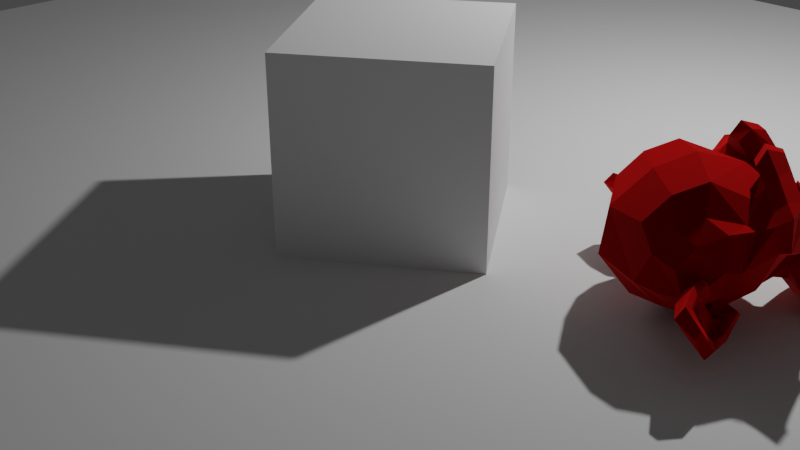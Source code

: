 # Source: first-environment.blend  (saved by Blender 3.4.6; exported with 4.5.12 LTS)
import bpy
from mathutils import Matrix  # noqa: F401  (used for matrix-valued properties, if any)

bpy.ops.wm.read_factory_settings(use_empty=True)
scene = bpy.context.scene
scene.name = 'Scene'

# ---- collections
col_collection = bpy.data.collections.new('Collection'); scene.collection.children.link(col_collection)

# ---- materials (node trees are filled in below, after node groups)
mat_material = bpy.data.materials.new('Material')
mat_material.alpha_threshold = 0.0
mat_material.use_transparent_shadow = False
mat_material.roughness = 0.5
mat_material.line_color = (0.0, 0.0, 0.0, 1.0)
mat_red = bpy.data.materials.new('red')
mat_red.use_transparent_shadow = False

# ---- material node trees
mat_material.use_nodes = True; mat_material.node_tree.nodes.clear()
_N = mat_material.node_tree.nodes; _L = mat_material.node_tree.links
n0 = _N.new('ShaderNodeOutputMaterial'); n0.name = 'Material Output'; n0.location = (300, 300)
n1 = _N.new('ShaderNodeBsdfPrincipled'); n1.name = 'Principled BSDF'; n1.location = (10, 300)
n1.distribution = 'GGX'
n1.subsurface_method = 'RANDOM_WALK_SKIN'
n1.inputs[3].default_value = 1.45
n1.inputs[27].default_value = (0.0, 0.0, 0.0, 1.0)
n1.inputs[28].default_value = 1.0
_L.new(n1.outputs[0], n0.inputs[0])
n0.is_active_output = True
mat_red.use_nodes = True; mat_red.node_tree.nodes.clear()
_N = mat_red.node_tree.nodes; _L = mat_red.node_tree.links
n0 = _N.new('ShaderNodeBsdfPrincipled'); n0.name = 'Principled BSDF'; n0.location = (2, 296)
n0.distribution = 'GGX'
n0.subsurface_method = 'RANDOM_WALK_SKIN'
n0.inputs[0].default_value = (0.8, 0.0001965, 0.0, 1.0)
n0.inputs[1].default_value = 1.0
n0.inputs[2].default_value = 1.0
n0.inputs[3].default_value = 1.45
n0.inputs[27].default_value = (0.0, 0.0, 0.0, 1.0)
n0.inputs[28].default_value = 1.0
n1 = _N.new('ShaderNodeOutputMaterial'); n1.name = 'Material Output'; n1.location = (292, 296)
_L.new(n0.outputs[0], n1.inputs[0])
n1.is_active_output = True

# ---- world
world_world = bpy.data.worlds.new('World'); scene.world = world_world
world_world.use_nodes = True; world_world.node_tree.nodes.clear()
_N = world_world.node_tree.nodes; _L = world_world.node_tree.links
n0 = _N.new('ShaderNodeOutputWorld'); n0.name = 'World Output'; n0.location = (300, 300)
n1 = _N.new('ShaderNodeBackground'); n1.name = 'Background'; n1.location = (10, 300)
n1.inputs[0].default_value = (0.05088, 0.05088, 0.05088, 1.0)
_L.new(n1.outputs[0], n0.inputs[0])
n0.is_active_output = True
world_world.color = (0.05088, 0.05088, 0.05088)
world_world.use_sun_shadow = False
world_world.sun_shadow_jitter_overblur = 0.0

# ---- cameras
cam_camera = bpy.data.cameras.new('Camera')
cam_camera.clip_end = 100.0
cam_camera.ortho_scale = 7.314

# ---- lights
light_light = bpy.data.lights.new('Light', 'POINT')
light_light.transmission_factor = 0.0
light_light.energy = 1000.0
light_light.shadow_soft_size = 0.1
light_light.shadow_maximum_resolution = 0.006
light_light.use_absolute_resolution = True

# ---- meshes
me_cube = bpy.data.meshes.new('Cube')
me_cube.from_pydata([(1.0, 1.0, 1.0), (1.0, 1.0, -1.0), (1.0, -1.0, 1.0), (1.0, -1.0, -1.0), (-1.0, 1.0, 1.0), (-1.0, 1.0, -1.0), (-1.0, -1.0, 1.0), (-1.0, -1.0, -1.0)], [], [(0, 4, 6, 2), (3, 2, 6, 7), (7, 6, 4, 5), (5, 1, 3, 7), (1, 0, 2, 3), (5, 4, 0, 1)])
_uv = me_cube.uv_layers.new(name='UVMap')
_uv.uv.foreach_set('vector', [0.625, 0.5, 0.875, 0.5, 0.875, 0.75, 0.625, 0.75, 0.375, 0.75, 0.625, 0.75, 0.625, 1.0, 0.375, 1.0, 0.375, 0.0, 0.625, 0.0, 0.625, 0.25, 0.375, 0.25, 0.125, 0.5, 0.375, 0.5, 0.375, 0.75, 0.125, 0.75, 0.375, 0.5, 0.625, 0.5, 0.625, 0.75, 0.375, 0.75, 0.375, 0.25, 0.625, 0.25, 0.625, 0.5, 0.375, 0.5])
me_cube.materials.append(mat_material)
me_cube.use_mirror_vertex_groups = False
me_cube.update()
me_plane = bpy.data.meshes.new('Plane')
me_plane.from_pydata([(-1.0, -1.0, 0.0), (1.0, -1.0, 0.0), (-1.0, 1.0, 0.0), (1.0, 1.0, 0.0)], [], [(0, 1, 3, 2)])
_uv = me_plane.uv_layers.new(name='UVMap')
_uv.uv.foreach_set('vector', [0.0, 0.0, 1.0, 0.0, 1.0, 1.0, 0.0, 1.0])
me_plane.update()
me_suzanne = bpy.data.meshes.new('Suzanne')
me_suzanne.from_pydata([(0.4375, -0.7656, 0.1641), (-0.4375, -0.7656, 0.1641), (0.5, -0.6875, 0.09375), (-0.5, -0.6875, 0.09375), (0.5469, -0.5781, 0.05469), (-0.5469, -0.5781, 0.05469), (0.3516, -0.6172, -0.02344), (-0.3516, -0.6172, -0.02344), (0.3516, -0.7188, 0.03125), (-0.3516, -0.7188, 0.03125), (0.3516, -0.7812, 0.1328), (-0.3516, -0.7812, 0.1328), (0.2734, -0.7969, 0.1641), (-0.2734, -0.7969, 0.1641), (0.2031, -0.7422, 0.09375), (-0.2031, -0.7422, 0.09375), (0.1562, -0.6484, 0.05469), (-0.1562, -0.6484, 0.05469), (0.07812, -0.6562, 0.2422), (-0.07812, -0.6562, 0.2422), (0.1406, -0.7422, 0.2422), (-0.1406, -0.7422, 0.2422), (0.2422, -0.7969, 0.2422), (-0.2422, -0.7969, 0.2422), (0.2734, -0.7969, 0.3281), (-0.2734, -0.7969, 0.3281), (0.2031, -0.7422, 0.3906), (-0.2031, -0.7422, 0.3906), (0.1562, -0.6484, 0.4375), (-0.1562, -0.6484, 0.4375), (0.3516, -0.6172, 0.5156), (-0.3516, -0.6172, 0.5156), (0.3516, -0.7188, 0.4531), (-0.3516, -0.7188, 0.4531), (0.3516, -0.7812, 0.3594), (-0.3516, -0.7812, 0.3594), (0.4375, -0.7656, 0.3281), (-0.4375, -0.7656, 0.3281), (0.5, -0.6875, 0.3906), (-0.5, -0.6875, 0.3906), (0.5469, -0.5781, 0.4375), (-0.5469, -0.5781, 0.4375), (0.625, -0.5625, 0.2422), (-0.625, -0.5625, 0.2422), (0.5625, -0.6719, 0.2422), (-0.5625, -0.6719, 0.2422), (0.4688, -0.7578, 0.2422), (-0.4688, -0.7578, 0.2422), (0.4766, -0.7734, 0.2422), (-0.4766, -0.7734, 0.2422), (0.4453, -0.7812, 0.3359), (-0.4453, -0.7812, 0.3359), (0.3516, -0.8047, 0.375), (-0.3516, -0.8047, 0.375), (0.2656, -0.8203, 0.3359), (-0.2656, -0.8203, 0.3359), (0.2266, -0.8203, 0.2422), (-0.2266, -0.8203, 0.2422), (0.2656, -0.8203, 0.1562), (-0.2656, -0.8203, 0.1562), (0.3516, -0.8281, 0.2422), (-0.3516, -0.8281, 0.2422), (0.3516, -0.8047, 0.1172), (-0.3516, -0.8047, 0.1172), (0.4453, -0.7812, 0.1562), (-0.4453, -0.7812, 0.1562), (0.0, -0.7422, 0.4297), (0.0, -0.8203, 0.3516), (0.0, -0.7344, -0.6797), (0.0, -0.7812, -0.3203), (0.0, -0.7969, -0.1875), (0.0, -0.7188, -0.7734), (0.0, -0.6016, 0.4062), (0.0, -0.5703, 0.5703), (0.0, 0.5469, 0.8984), (0.0, 0.8516, 0.5625), (0.0, 0.8281, 0.07031), (0.0, 0.3516, -0.3828), (0.2031, -0.5625, -0.1875), (-0.2031, -0.5625, -0.1875), (0.3125, -0.5703, -0.4375), (-0.3125, -0.5703, -0.4375), (0.3516, -0.5703, -0.6953), (-0.3516, -0.5703, -0.6953), (0.3672, -0.5312, -0.8906), (-0.3672, -0.5312, -0.8906), (0.3281, -0.5234, -0.9453), (-0.3281, -0.5234, -0.9453), (0.1797, -0.5547, -0.9688), (-0.1797, -0.5547, -0.9688), (0.0, -0.5781, -0.9844), (0.4375, -0.5312, -0.1406), (-0.4375, -0.5312, -0.1406), (0.6328, -0.5391, -0.03906), (-0.6328, -0.5391, -0.03906), (0.8281, -0.4453, 0.1484), (-0.8281, -0.4453, 0.1484), (0.8594, -0.5938, 0.4297), (-0.8594, -0.5938, 0.4297), (0.7109, -0.625, 0.4844), (-0.7109, -0.625, 0.4844), (0.4922, -0.6875, 0.6016), (-0.4922, -0.6875, 0.6016), (0.3203, -0.7344, 0.7578), (-0.3203, -0.7344, 0.7578), (0.1562, -0.7578, 0.7188), (-0.1562, -0.7578, 0.7188), (0.0625, -0.75, 0.4922), (-0.0625, -0.75, 0.4922), (0.1641, -0.7734, 0.4141), (-0.1641, -0.7734, 0.4141), (0.125, -0.7656, 0.3047), (-0.125, -0.7656, 0.3047), (0.2031, -0.7422, 0.09375), (-0.2031, -0.7422, 0.09375), (0.375, -0.7031, 0.01562), (-0.375, -0.7031, 0.01562), (0.4922, -0.6719, 0.0625), (-0.4922, -0.6719, 0.0625), (0.625, -0.6484, 0.1875), (-0.625, -0.6484, 0.1875), (0.6406, -0.6484, 0.2969), (-0.6406, -0.6484, 0.2969), (0.6016, -0.6641, 0.375), (-0.6016, -0.6641, 0.375), (0.4297, -0.7188, 0.4375), (-0.4297, -0.7188, 0.4375), (0.25, -0.7578, 0.4688), (-0.25, -0.7578, 0.4688), (0.0, -0.7344, -0.7656), (0.1094, -0.7344, -0.7188), (-0.1094, -0.7344, -0.7188), (0.1172, -0.7109, -0.8359), (-0.1172, -0.7109, -0.8359), (0.0625, -0.6953, -0.8828), (-0.0625, -0.6953, -0.8828), (0.0, -0.6875, -0.8906), (0.0, -0.75, -0.1953), (0.0, -0.7422, -0.1406), (0.1016, -0.7422, -0.1484), (-0.1016, -0.7422, -0.1484), (0.125, -0.75, -0.2266), (-0.125, -0.75, -0.2266), (0.08594, -0.7422, -0.2891), (-0.08594, -0.7422, -0.2891), (0.3984, -0.6719, -0.04688), (-0.3984, -0.6719, -0.04688), (0.6172, -0.625, 0.05469), (-0.6172, -0.625, 0.05469), (0.7266, -0.6016, 0.2031), (-0.7266, -0.6016, 0.2031), (0.7422, -0.6562, 0.375), (-0.7422, -0.6562, 0.375), (0.6875, -0.7266, 0.4141), (-0.6875, -0.7266, 0.4141), (0.4375, -0.7969, 0.5469), (-0.4375, -0.7969, 0.5469), (0.3125, -0.8359, 0.6406), (-0.3125, -0.8359, 0.6406), (0.2031, -0.8516, 0.6172), (-0.2031, -0.8516, 0.6172), (0.1016, -0.8438, 0.4297), (-0.1016, -0.8438, 0.4297), (0.125, -0.8125, -0.1016), (-0.125, -0.8125, -0.1016), (0.2109, -0.7109, -0.4453), (-0.2109, -0.7109, -0.4453), (0.25, -0.6875, -0.7031), (-0.25, -0.6875, -0.7031), (0.2656, -0.6641, -0.8203), (-0.2656, -0.6641, -0.8203), (0.2344, -0.6328, -0.9141), (-0.2344, -0.6328, -0.9141), (0.1641, -0.6328, -0.9297), (-0.1641, -0.6328, -0.9297), (0.0, -0.6406, -0.9453), (0.0, -0.7266, 0.04688), (0.0, -0.7656, 0.2109), (0.3281, -0.7422, 0.4766), (-0.3281, -0.7422, 0.4766), (0.1641, -0.75, 0.1406), (-0.1641, -0.75, 0.1406), (0.1328, -0.7578, 0.2109), (-0.1328, -0.7578, 0.2109), (0.1172, -0.7344, -0.6875), (-0.1172, -0.7344, -0.6875), (0.07812, -0.75, -0.4453), (-0.07812, -0.75, -0.4453), (0.0, -0.75, -0.4453), (0.0, -0.7422, -0.3281), (0.09375, -0.7812, -0.2734), (-0.09375, -0.7812, -0.2734), (0.1328, -0.7969, -0.2266), (-0.1328, -0.7969, -0.2266), (0.1094, -0.7812, -0.1328), (-0.1094, -0.7812, -0.1328), (0.03906, -0.7812, -0.125), (-0.03906, -0.7812, -0.125), (0.0, -0.8281, -0.2031), (0.04688, -0.8125, -0.1484), (-0.04688, -0.8125, -0.1484), (0.09375, -0.8125, -0.1562), (-0.09375, -0.8125, -0.1562), (0.1094, -0.8281, -0.2266), (-0.1094, -0.8281, -0.2266), (0.07812, -0.8047, -0.25), (-0.07812, -0.8047, -0.25), (0.0, -0.8047, -0.2891), (0.2578, -0.5547, -0.3125), (-0.2578, -0.5547, -0.3125), (0.1641, -0.7109, -0.2422), (-0.1641, -0.7109, -0.2422), (0.1797, -0.7109, -0.3125), (-0.1797, -0.7109, -0.3125), (0.2344, -0.5547, -0.25), (-0.2344, -0.5547, -0.25), (0.0, -0.6875, -0.875), (0.04688, -0.6875, -0.8672), (-0.04688, -0.6875, -0.8672), (0.09375, -0.7109, -0.8203), (-0.09375, -0.7109, -0.8203), (0.09375, -0.7266, -0.7422), (-0.09375, -0.7266, -0.7422), (0.0, -0.6562, -0.7812), (0.09375, -0.6641, -0.75), (-0.09375, -0.6641, -0.75), (0.09375, -0.6406, -0.8125), (-0.09375, -0.6406, -0.8125), (0.04688, -0.6328, -0.8516), (-0.04688, -0.6328, -0.8516), (0.0, -0.6328, -0.8594), (0.1719, -0.7812, 0.2188), (-0.1719, -0.7812, 0.2188), (0.1875, -0.7734, 0.1562), (-0.1875, -0.7734, 0.1562), (0.3359, -0.7578, 0.4297), (-0.3359, -0.7578, 0.4297), (0.2734, -0.7734, 0.4219), (-0.2734, -0.7734, 0.4219), (0.4219, -0.7734, 0.3984), (-0.4219, -0.7734, 0.3984), (0.5625, -0.6953, 0.3516), (-0.5625, -0.6953, 0.3516), (0.5859, -0.6875, 0.2891), (-0.5859, -0.6875, 0.2891), (0.5781, -0.6797, 0.1953), (-0.5781, -0.6797, 0.1953), (0.4766, -0.7188, 0.1016), (-0.4766, -0.7188, 0.1016), (0.375, -0.7422, 0.0625), (-0.375, -0.7422, 0.0625), (0.2266, -0.7812, 0.1094), (-0.2266, -0.7812, 0.1094), (0.1797, -0.7812, 0.2969), (-0.1797, -0.7812, 0.2969), (0.2109, -0.7812, 0.375), (-0.2109, -0.7812, 0.375), (0.2344, -0.7578, 0.3594), (-0.2344, -0.7578, 0.3594), (0.1953, -0.7578, 0.2969), (-0.1953, -0.7578, 0.2969), (0.2422, -0.7578, 0.125), (-0.2422, -0.7578, 0.125), (0.375, -0.7266, 0.08594), (-0.375, -0.7266, 0.08594), (0.4609, -0.7031, 0.1172), (-0.4609, -0.7031, 0.1172), (0.5469, -0.6719, 0.2109), (-0.5469, -0.6719, 0.2109), (0.5547, -0.6719, 0.2812), (-0.5547, -0.6719, 0.2812), (0.5312, -0.6797, 0.3359), (-0.5312, -0.6797, 0.3359), (0.4141, -0.75, 0.3906), (-0.4141, -0.75, 0.3906), (0.2812, -0.7656, 0.3984), (-0.2812, -0.7656, 0.3984), (0.3359, -0.75, 0.4062), (-0.3359, -0.75, 0.4062), (0.2031, -0.75, 0.1719), (-0.2031, -0.75, 0.1719), (0.1953, -0.75, 0.2266), (-0.1953, -0.75, 0.2266), (0.1094, -0.6094, 0.4609), (-0.1094, -0.6094, 0.4609), (0.1953, -0.6172, 0.6641), (-0.1953, -0.6172, 0.6641), (0.3359, -0.5938, 0.6875), (-0.3359, -0.5938, 0.6875), (0.4844, -0.5547, 0.5547), (-0.4844, -0.5547, 0.5547), (0.6797, -0.4922, 0.4531), (-0.6797, -0.4922, 0.4531), (0.7969, -0.4609, 0.4062), (-0.7969, -0.4609, 0.4062), (0.7734, -0.375, 0.1641), (-0.7734, -0.375, 0.1641), (0.6016, -0.4141, 0.0), (-0.6016, -0.4141, 0.0), (0.4375, -0.4688, -0.09375), (-0.4375, -0.4688, -0.09375), (0.0, -0.2891, 0.8984), (0.0, 0.07812, 0.9844), (0.0, 0.6719, -0.1953), (0.0, -0.1875, -0.4609), (0.0, -0.4609, -0.9766), (0.0, -0.3438, -0.8047), (0.0, -0.3203, -0.5703), (0.0, -0.2812, -0.4844), (0.8516, -0.05469, 0.2344), (-0.8516, -0.05469, 0.2344), (0.8594, 0.04688, 0.3203), (-0.8594, 0.04688, 0.3203), (0.7734, 0.4375, 0.2656), (-0.7734, 0.4375, 0.2656), (0.4609, 0.7031, 0.4375), (-0.4609, 0.7031, 0.4375), (0.7344, -0.07031, -0.04688), (-0.7344, -0.07031, -0.04688), (0.5938, 0.1641, -0.125), (-0.5938, 0.1641, -0.125), (0.6406, 0.4297, -0.007812), (-0.6406, 0.4297, -0.007812), (0.3359, 0.6641, 0.05469), (-0.3359, 0.6641, 0.05469), (0.2344, -0.4062, -0.3516), (-0.2344, -0.4062, -0.3516), (0.1797, -0.2578, -0.4141), (-0.1797, -0.2578, -0.4141), (0.2891, -0.3828, -0.7109), (-0.2891, -0.3828, -0.7109), (0.25, -0.3906, -0.5), (-0.25, -0.3906, -0.5), (0.3281, -0.3984, -0.9141), (-0.3281, -0.3984, -0.9141), (0.1406, -0.3672, -0.7578), (-0.1406, -0.3672, -0.7578), (0.125, -0.3594, -0.5391), (-0.125, -0.3594, -0.5391), (0.1641, -0.4375, -0.9453), (-0.1641, -0.4375, -0.9453), (0.2188, -0.4297, -0.2812), (-0.2188, -0.4297, -0.2812), (0.2109, -0.4688, -0.2266), (-0.2109, -0.4688, -0.2266), (0.2031, -0.5, -0.1719), (-0.2031, -0.5, -0.1719), (0.2109, -0.1641, -0.3906), (-0.2109, -0.1641, -0.3906), (0.2969, 0.2656, -0.3125), (-0.2969, 0.2656, -0.3125), (0.3438, 0.5391, -0.1484), (-0.3438, 0.5391, -0.1484), (0.4531, 0.3828, 0.8672), (-0.4531, 0.3828, 0.8672), (0.4531, 0.07031, 0.9297), (-0.4531, 0.07031, 0.9297), (0.4531, -0.2344, 0.8516), (-0.4531, -0.2344, 0.8516), (0.4609, -0.4297, 0.5234), (-0.4609, -0.4297, 0.5234), (0.7266, -0.3359, 0.4062), (-0.7266, -0.3359, 0.4062), (0.6328, -0.2812, 0.4531), (-0.6328, -0.2812, 0.4531), (0.6406, -0.05469, 0.7031), (-0.6406, -0.05469, 0.7031), (0.7969, -0.125, 0.5625), (-0.7969, -0.125, 0.5625), (0.7969, 0.1172, 0.6172), (-0.7969, 0.1172, 0.6172), (0.6406, 0.1953, 0.75), (-0.6406, 0.1953, 0.75), (0.6406, 0.4453, 0.6797), (-0.6406, 0.4453, 0.6797), (0.7969, 0.3594, 0.5391), (-0.7969, 0.3594, 0.5391), (0.6172, 0.5859, 0.3281), (-0.6172, 0.5859, 0.3281), (0.4844, 0.5469, 0.02344), (-0.4844, 0.5469, 0.02344), (0.8203, 0.2031, 0.3281), (-0.8203, 0.2031, 0.3281), (0.4062, -0.1484, -0.1719), (-0.4062, -0.1484, -0.1719), (0.4297, 0.2109, -0.1953), (-0.4297, 0.2109, -0.1953), (0.8906, 0.2344, 0.4062), (-0.8906, 0.2344, 0.4062), (0.7734, 0.125, -0.1406), (-0.7734, 0.125, -0.1406), (1.039, 0.3281, -0.1016), (-1.039, 0.3281, -0.1016), (1.281, 0.4297, 0.05469), (-1.281, 0.4297, 0.05469), (1.352, 0.4219, 0.3203), (-1.352, 0.4219, 0.3203), (1.234, 0.4219, 0.5078), (-1.234, 0.4219, 0.5078), (1.023, 0.3125, 0.4766), (-1.023, 0.3125, 0.4766), (1.016, 0.2891, 0.4141), (-1.016, 0.2891, 0.4141), (1.188, 0.3906, 0.4375), (-1.188, 0.3906, 0.4375), (1.266, 0.4062, 0.2891), (-1.266, 0.4062, 0.2891), (1.211, 0.4062, 0.07812), (-1.211, 0.4062, 0.07812), (1.031, 0.3047, -0.03906), (-1.031, 0.3047, -0.03906), (0.8281, 0.1328, -0.07031), (-0.8281, 0.1328, -0.07031), (0.9219, 0.2188, 0.3594), (-0.9219, 0.2188, 0.3594), (0.9453, 0.2891, 0.3047), (-0.9453, 0.2891, 0.3047), (0.8828, 0.2109, -0.02344), (-0.8828, 0.2109, -0.02344), (1.039, 0.3672, 0.0), (-1.039, 0.3672, 0.0), (1.188, 0.4453, 0.09375), (-1.188, 0.4453, 0.09375), (1.234, 0.4453, 0.25), (-1.234, 0.4453, 0.25), (1.172, 0.4375, 0.3594), (-1.172, 0.4375, 0.3594), (1.023, 0.3594, 0.3438), (-1.023, 0.3594, 0.3438), (0.8438, 0.2109, 0.2891), (-0.8438, 0.2109, 0.2891), (0.8359, 0.2734, 0.1719), (-0.8359, 0.2734, 0.1719), (0.7578, 0.2734, 0.09375), (-0.7578, 0.2734, 0.09375), (0.8203, 0.2734, 0.08594), (-0.8203, 0.2734, 0.08594), (0.8438, 0.2734, 0.01562), (-0.8438, 0.2734, 0.01562), (0.8125, 0.2734, -0.01562), (-0.8125, 0.2734, -0.01562), (0.7266, 0.07031, 0.0), (-0.7266, 0.07031, 0.0), (0.7188, 0.1719, -0.02344), (-0.7188, 0.1719, -0.02344), (0.7188, 0.1875, 0.03906), (-0.7188, 0.1875, 0.03906), (0.7969, 0.2109, 0.2031), (-0.7969, 0.2109, 0.2031), (0.8906, 0.2656, 0.2422), (-0.8906, 0.2656, 0.2422), (0.8906, 0.3203, 0.2344), (-0.8906, 0.3203, 0.2344), (0.8125, 0.3203, -0.01562), (-0.8125, 0.3203, -0.01562), (0.8516, 0.3203, 0.01562), (-0.8516, 0.3203, 0.01562), (0.8281, 0.3203, 0.07812), (-0.8281, 0.3203, 0.07812), (0.7656, 0.3203, 0.09375), (-0.7656, 0.3203, 0.09375), (0.8438, 0.3203, 0.1719), (-0.8438, 0.3203, 0.1719), (1.039, 0.4141, 0.3281), (-1.039, 0.4141, 0.3281), (1.188, 0.4844, 0.3438), (-1.188, 0.4844, 0.3438), (1.258, 0.4922, 0.2422), (-1.258, 0.4922, 0.2422), (1.211, 0.4844, 0.08594), (-1.211, 0.4844, 0.08594), (1.047, 0.4219, 0.0), (-1.047, 0.4219, 0.0), (0.8828, 0.2656, -0.01562), (-0.8828, 0.2656, -0.01562), (0.9531, 0.3438, 0.2891), (-0.9531, 0.3438, 0.2891), (0.8906, 0.3281, 0.1094), (-0.8906, 0.3281, 0.1094), (0.9375, 0.3359, 0.0625), (-0.9375, 0.3359, 0.0625), (1.0, 0.3672, 0.125), (-1.0, 0.3672, 0.125), (0.9609, 0.3516, 0.1719), (-0.9609, 0.3516, 0.1719), (1.016, 0.375, 0.2344), (-1.016, 0.375, 0.2344), (1.055, 0.3828, 0.1875), (-1.055, 0.3828, 0.1875), (1.109, 0.3906, 0.2109), (-1.109, 0.3906, 0.2109), (1.086, 0.3906, 0.2734), (-1.086, 0.3906, 0.2734), (1.023, 0.4844, 0.4375), (-1.023, 0.4844, 0.4375), (1.25, 0.5469, 0.4688), (-1.25, 0.5469, 0.4688), (1.367, 0.5, 0.2969), (-1.367, 0.5, 0.2969), (1.312, 0.5312, 0.05469), (-1.312, 0.5312, 0.05469), (1.039, 0.4922, -0.08594), (-1.039, 0.4922, -0.08594), (0.7891, 0.3281, -0.125), (-0.7891, 0.3281, -0.125), (0.8594, 0.3828, 0.3828), (-0.8594, 0.3828, 0.3828)], [], [(46, 0, 2, 44), (3, 1, 47, 45), (44, 2, 4, 42), (5, 3, 45, 43), (2, 8, 6, 4), (7, 9, 3, 5), (0, 10, 8, 2), (9, 11, 1, 3), (10, 12, 14, 8), (15, 13, 11, 9), (8, 14, 16, 6), (17, 15, 9, 7), (14, 20, 18, 16), (19, 21, 15, 17), (12, 22, 20, 14), (21, 23, 13, 15), (22, 24, 26, 20), (27, 25, 23, 21), (20, 26, 28, 18), (29, 27, 21, 19), (26, 32, 30, 28), (31, 33, 27, 29), (24, 34, 32, 26), (33, 35, 25, 27), (34, 36, 38, 32), (39, 37, 35, 33), (32, 38, 40, 30), (41, 39, 33, 31), (38, 44, 42, 40), (43, 45, 39, 41), (36, 46, 44, 38), (45, 47, 37, 39), (46, 36, 50, 48), (51, 37, 47, 49), (36, 34, 52, 50), (53, 35, 37, 51), (34, 24, 54, 52), (55, 25, 35, 53), (24, 22, 56, 54), (57, 23, 25, 55), (22, 12, 58, 56), (59, 13, 23, 57), (12, 10, 62, 58), (63, 11, 13, 59), (10, 0, 64, 62), (65, 1, 11, 63), (0, 46, 48, 64), (49, 47, 1, 65), (60, 64, 48), (49, 65, 61), (62, 64, 60), (61, 65, 63), (60, 58, 62), (63, 59, 61), (60, 56, 58), (59, 57, 61), (60, 54, 56), (57, 55, 61), (60, 52, 54), (55, 53, 61), (60, 50, 52), (53, 51, 61), (60, 48, 50), (51, 49, 61), (88, 173, 175, 90), (175, 174, 89, 90), (86, 171, 173, 88), (174, 172, 87, 89), (84, 169, 171, 86), (172, 170, 85, 87), (82, 167, 169, 84), (170, 168, 83, 85), (80, 165, 167, 82), (168, 166, 81, 83), (78, 91, 145, 163), (146, 92, 79, 164), (91, 93, 147, 145), (148, 94, 92, 146), (93, 95, 149, 147), (150, 96, 94, 148), (95, 97, 151, 149), (152, 98, 96, 150), (97, 99, 153, 151), (154, 100, 98, 152), (99, 101, 155, 153), (156, 102, 100, 154), (101, 103, 157, 155), (158, 104, 102, 156), (103, 105, 159, 157), (160, 106, 104, 158), (105, 107, 161, 159), (162, 108, 106, 160), (107, 66, 67, 161), (67, 66, 108, 162), (109, 127, 159, 161), (160, 128, 110, 162), (127, 178, 157, 159), (158, 179, 128, 160), (125, 155, 157, 178), (158, 156, 126, 179), (123, 153, 155, 125), (156, 154, 124, 126), (121, 151, 153, 123), (154, 152, 122, 124), (119, 149, 151, 121), (152, 150, 120, 122), (117, 147, 149, 119), (150, 148, 118, 120), (115, 145, 147, 117), (148, 146, 116, 118), (113, 163, 145, 115), (146, 164, 114, 116), (113, 180, 176, 163), (176, 181, 114, 164), (109, 161, 67, 111), (67, 162, 110, 112), (111, 67, 177, 182), (177, 67, 112, 183), (176, 180, 182, 177), (183, 181, 176, 177), (134, 136, 175, 173), (175, 136, 135, 174), (132, 134, 173, 171), (174, 135, 133, 172), (130, 132, 171, 169), (172, 133, 131, 170), (165, 186, 184, 167), (185, 187, 166, 168), (130, 169, 167, 184), (168, 170, 131, 185), (143, 189, 188, 186), (188, 189, 144, 187), (184, 186, 188, 68), (188, 187, 185, 68), (129, 130, 184, 68), (185, 131, 129, 68), (141, 192, 190, 143), (191, 193, 142, 144), (139, 194, 192, 141), (193, 195, 140, 142), (138, 196, 194, 139), (195, 197, 138, 140), (137, 70, 196, 138), (197, 70, 137, 138), (189, 143, 190, 69), (191, 144, 189, 69), (69, 190, 205, 207), (206, 191, 69, 207), (70, 198, 199, 196), (200, 198, 70, 197), (196, 199, 201, 194), (202, 200, 197, 195), (194, 201, 203, 192), (204, 202, 195, 193), (192, 203, 205, 190), (206, 204, 193, 191), (198, 203, 201, 199), (202, 204, 198, 200), (198, 207, 205, 203), (206, 207, 198, 204), (138, 139, 163, 176), (164, 140, 138, 176), (139, 141, 210, 163), (211, 142, 140, 164), (141, 143, 212, 210), (213, 144, 142, 211), (143, 186, 165, 212), (166, 187, 144, 213), (80, 208, 212, 165), (213, 209, 81, 166), (208, 214, 210, 212), (211, 215, 209, 213), (78, 163, 210, 214), (211, 164, 79, 215), (130, 129, 71, 221), (71, 129, 131, 222), (132, 130, 221, 219), (222, 131, 133, 220), (134, 132, 219, 217), (220, 133, 135, 218), (136, 134, 217, 216), (218, 135, 136, 216), (216, 217, 228, 230), (229, 218, 216, 230), (217, 219, 226, 228), (227, 220, 218, 229), (219, 221, 224, 226), (225, 222, 220, 227), (221, 71, 223, 224), (223, 71, 222, 225), (223, 230, 228, 224), (229, 230, 223, 225), (224, 228, 226), (227, 229, 225), (182, 180, 233, 231), (234, 181, 183, 232), (111, 182, 231, 253), (232, 183, 112, 254), (109, 111, 253, 255), (254, 112, 110, 256), (180, 113, 251, 233), (252, 114, 181, 234), (113, 115, 249, 251), (250, 116, 114, 252), (115, 117, 247, 249), (248, 118, 116, 250), (117, 119, 245, 247), (246, 120, 118, 248), (119, 121, 243, 245), (244, 122, 120, 246), (121, 123, 241, 243), (242, 124, 122, 244), (123, 125, 239, 241), (240, 126, 124, 242), (125, 178, 235, 239), (236, 179, 126, 240), (178, 127, 237, 235), (238, 128, 179, 236), (127, 109, 255, 237), (256, 110, 128, 238), (237, 255, 257, 275), (258, 256, 238, 276), (235, 237, 275, 277), (276, 238, 236, 278), (239, 235, 277, 273), (278, 236, 240, 274), (241, 239, 273, 271), (274, 240, 242, 272), (243, 241, 271, 269), (272, 242, 244, 270), (245, 243, 269, 267), (270, 244, 246, 268), (247, 245, 267, 265), (268, 246, 248, 266), (249, 247, 265, 263), (266, 248, 250, 264), (251, 249, 263, 261), (264, 250, 252, 262), (233, 251, 261, 279), (262, 252, 234, 280), (255, 253, 259, 257), (260, 254, 256, 258), (253, 231, 281, 259), (282, 232, 254, 260), (231, 233, 279, 281), (280, 234, 232, 282), (66, 107, 283, 72), (284, 108, 66, 72), (107, 105, 285, 283), (286, 106, 108, 284), (105, 103, 287, 285), (288, 104, 106, 286), (103, 101, 289, 287), (290, 102, 104, 288), (101, 99, 291, 289), (292, 100, 102, 290), (99, 97, 293, 291), (294, 98, 100, 292), (97, 95, 295, 293), (296, 96, 98, 294), (95, 93, 297, 295), (298, 94, 96, 296), (93, 91, 299, 297), (300, 92, 94, 298), (307, 308, 327, 337), (328, 308, 307, 338), (306, 307, 337, 335), (338, 307, 306, 336), (305, 306, 335, 339), (336, 306, 305, 340), (88, 90, 305, 339), (305, 90, 89, 340), (86, 88, 339, 333), (340, 89, 87, 334), (84, 86, 333, 329), (334, 87, 85, 330), (82, 84, 329, 331), (330, 85, 83, 332), (329, 335, 337, 331), (338, 336, 330, 332), (329, 333, 339, 335), (340, 334, 330, 336), (325, 331, 337, 327), (338, 332, 326, 328), (80, 82, 331, 325), (332, 83, 81, 326), (208, 341, 343, 214), (344, 342, 209, 215), (80, 325, 341, 208), (342, 326, 81, 209), (78, 214, 343, 345), (344, 215, 79, 346), (78, 345, 299, 91), (300, 346, 79, 92), (76, 323, 351, 303), (352, 324, 76, 303), (303, 351, 349, 77), (350, 352, 303, 77), (77, 349, 347, 304), (348, 350, 77, 304), (304, 347, 327, 308), (328, 348, 304, 308), (325, 327, 347, 341), (348, 328, 326, 342), (295, 297, 317, 309), (318, 298, 296, 310), (75, 315, 323, 76), (324, 316, 75, 76), (301, 357, 355, 302), (356, 358, 301, 302), (302, 355, 353, 74), (354, 356, 302, 74), (74, 353, 315, 75), (316, 354, 74, 75), (291, 293, 361, 363), (362, 294, 292, 364), (363, 361, 367, 365), (368, 362, 364, 366), (365, 367, 369, 371), (370, 368, 366, 372), (371, 369, 375, 373), (376, 370, 372, 374), (313, 377, 373, 375), (374, 378, 314, 376), (315, 353, 373, 377), (374, 354, 316, 378), (353, 355, 371, 373), (372, 356, 354, 374), (355, 357, 365, 371), (366, 358, 356, 372), (357, 359, 363, 365), (364, 360, 358, 366), (289, 291, 363, 359), (364, 292, 290, 360), (73, 359, 357, 301), (358, 360, 73, 301), (283, 285, 287, 289), (288, 286, 284, 290), (283, 289, 359, 73), (360, 290, 284, 73), (72, 283, 73), (73, 284, 72), (293, 295, 309, 361), (310, 296, 294, 362), (309, 311, 367, 361), (368, 312, 310, 362), (311, 381, 369, 367), (370, 382, 312, 368), (313, 375, 369, 381), (370, 376, 314, 382), (347, 349, 385, 383), (386, 350, 348, 384), (317, 383, 385, 319), (386, 384, 318, 320), (297, 299, 383, 317), (384, 300, 298, 318), (299, 343, 341, 383), (342, 344, 300, 384), (341, 347, 383), (384, 348, 342), (299, 345, 343), (344, 346, 300), (313, 321, 379, 377), (380, 322, 314, 378), (315, 377, 379, 323), (380, 378, 316, 324), (319, 385, 379, 321), (380, 386, 320, 322), (349, 351, 379, 385), (380, 352, 350, 386), (323, 379, 351), (352, 380, 324), (399, 387, 413, 401), (414, 388, 400, 402), (399, 401, 403, 397), (404, 402, 400, 398), (397, 403, 405, 395), (406, 404, 398, 396), (395, 405, 407, 393), (408, 406, 396, 394), (393, 407, 409, 391), (410, 408, 394, 392), (391, 409, 411, 389), (412, 410, 392, 390), (409, 419, 417, 411), (418, 420, 410, 412), (407, 421, 419, 409), (420, 422, 408, 410), (405, 423, 421, 407), (422, 424, 406, 408), (403, 425, 423, 405), (424, 426, 404, 406), (401, 427, 425, 403), (426, 428, 402, 404), (401, 413, 415, 427), (416, 414, 402, 428), (317, 319, 443, 441), (444, 320, 318, 442), (319, 389, 411, 443), (412, 390, 320, 444), (309, 317, 441, 311), (442, 318, 310, 312), (381, 429, 413, 387), (414, 430, 382, 388), (411, 417, 439, 443), (440, 418, 412, 444), (437, 445, 443, 439), (444, 446, 438, 440), (433, 445, 437, 435), (438, 446, 434, 436), (431, 447, 445, 433), (446, 448, 432, 434), (429, 447, 431, 449), (432, 448, 430, 450), (413, 429, 449, 415), (450, 430, 414, 416), (311, 447, 429, 381), (430, 448, 312, 382), (311, 441, 445, 447), (446, 442, 312, 448), (441, 443, 445), (446, 444, 442), (415, 449, 451, 475), (452, 450, 416, 476), (449, 431, 461, 451), (462, 432, 450, 452), (431, 433, 459, 461), (460, 434, 432, 462), (433, 435, 457, 459), (458, 436, 434, 460), (435, 437, 455, 457), (456, 438, 436, 458), (437, 439, 453, 455), (454, 440, 438, 456), (439, 417, 473, 453), (474, 418, 440, 454), (427, 415, 475, 463), (476, 416, 428, 464), (425, 427, 463, 465), (464, 428, 426, 466), (423, 425, 465, 467), (466, 426, 424, 468), (421, 423, 467, 469), (468, 424, 422, 470), (419, 421, 469, 471), (470, 422, 420, 472), (417, 419, 471, 473), (472, 420, 418, 474), (457, 455, 479, 477), (480, 456, 458, 478), (477, 479, 481, 483), (482, 480, 478, 484), (483, 481, 487, 485), (488, 482, 484, 486), (485, 487, 489, 491), (490, 488, 486, 492), (463, 475, 485, 491), (486, 476, 464, 492), (451, 483, 485, 475), (486, 484, 452, 476), (451, 461, 477, 483), (478, 462, 452, 484), (457, 477, 461, 459), (462, 478, 458, 460), (453, 473, 479, 455), (480, 474, 454, 456), (471, 481, 479, 473), (480, 482, 472, 474), (469, 487, 481, 471), (482, 488, 470, 472), (467, 489, 487, 469), (488, 490, 468, 470), (465, 491, 489, 467), (490, 492, 466, 468), (463, 491, 465), (466, 492, 464), (391, 389, 503, 501), (504, 390, 392, 502), (393, 391, 501, 499), (502, 392, 394, 500), (395, 393, 499, 497), (500, 394, 396, 498), (397, 395, 497, 495), (498, 396, 398, 496), (399, 397, 495, 493), (496, 398, 400, 494), (387, 399, 493, 505), (494, 400, 388, 506), (493, 501, 503, 505), (504, 502, 494, 506), (493, 495, 499, 501), (500, 496, 494, 502), (495, 497, 499), (500, 498, 496), (313, 381, 387, 505), (388, 382, 314, 506), (313, 505, 503, 321), (504, 506, 314, 322), (319, 321, 503, 389), (504, 322, 320, 390)])
_uv = me_suzanne.uv_layers.new(name='UVMap')
_uv.uv.foreach_set('vector', [0.891, 0.5901, 0.8706, 0.5896, 0.8601, 0.5601, 0.9046, 0.5594, 0.8562, 0.8505, 0.8681, 0.8215, 0.8884, 0.822, 0.9006, 0.8532, 0.9046, 0.5594, 0.8601, 0.5601, 0.853, 0.5216, 0.9202, 0.5245, 0.8475, 0.8887, 0.8562, 0.8505, 0.9006, 0.8532, 0.9147, 0.8887, 0.8601, 0.5601, 0.8289, 0.5908, 0.7985, 0.5695, 0.853, 0.5216, 0.7951, 0.8384, 0.8264, 0.8185, 0.8562, 0.8505, 0.8475, 0.8887, 0.8706, 0.5896, 0.8544, 0.6048, 0.8289, 0.5908, 0.8601, 0.5601, 0.8264, 0.8185, 0.8525, 0.8057, 0.8681, 0.8215, 0.8562, 0.8505, 0.8544, 0.6048, 0.8541, 0.6255, 0.8282, 0.6334, 0.8289, 0.5908, 0.8276, 0.776, 0.8532, 0.785, 0.8525, 0.8057, 0.8264, 0.8185, 0.8289, 0.5908, 0.8282, 0.6334, 0.791, 0.6454, 0.7985, 0.5695, 0.791, 0.7622, 0.8276, 0.776, 0.8264, 0.8185, 0.7951, 0.8384, 0.8282, 0.6334, 0.8552, 0.6685, 0.8424, 0.7025, 0.791, 0.6454, 0.8448, 0.7075, 0.8561, 0.742, 0.8276, 0.776, 0.791, 0.7622, 0.8541, 0.6255, 0.8675, 0.6423, 0.8552, 0.6685, 0.8282, 0.6334, 0.8561, 0.742, 0.8673, 0.7688, 0.8532, 0.785, 0.8276, 0.776, 0.8675, 0.6423, 0.8905, 0.6419, 0.9004, 0.667, 0.8552, 0.6685, 0.9012, 0.7456, 0.8902, 0.7702, 0.8673, 0.7688, 0.8561, 0.742, 0.8552, 0.6685, 0.9004, 0.667, 0.9189, 0.6997, 0.8424, 0.7025, 0.9212, 0.7137, 0.9012, 0.7456, 0.8561, 0.742, 0.8448, 0.7075, 0.9004, 0.667, 0.9319, 0.6368, 0.9684, 0.6453, 0.9189, 0.6997, 0.9682, 0.7702, 0.9314, 0.7771, 0.9012, 0.7456, 0.9212, 0.7137, 0.8905, 0.6419, 0.9059, 0.6279, 0.9319, 0.6368, 0.9004, 0.667, 0.9314, 0.7771, 0.905, 0.7849, 0.8902, 0.7702, 0.9012, 0.7456, 0.9059, 0.6279, 0.9062, 0.6057, 0.9337, 0.593, 0.9319, 0.6368, 0.9312, 0.8209, 0.9044, 0.807, 0.905, 0.7849, 0.9314, 0.7771, 0.9319, 0.6368, 0.9337, 0.593, 0.9684, 0.5738, 0.9684, 0.6453, 0.965, 0.8417, 0.9312, 0.8209, 0.9314, 0.7771, 0.9682, 0.7702, 0.9337, 0.593, 0.9046, 0.5594, 0.9202, 0.5245, 0.9684, 0.5738, 0.9147, 0.8887, 0.9006, 0.8532, 0.9312, 0.8209, 0.965, 0.8417, 0.9062, 0.6057, 0.891, 0.5901, 0.9046, 0.5594, 0.9337, 0.593, 0.9006, 0.8532, 0.8884, 0.822, 0.9044, 0.807, 0.9312, 0.8209, 0.891, 0.5901, 0.9062, 0.6057, 0.9024, 0.6079, 0.8896, 0.5933, 0.9006, 0.8047, 0.9044, 0.807, 0.8884, 0.822, 0.8872, 0.8187, 0.9062, 0.6057, 0.9059, 0.6279, 0.8998, 0.6263, 0.9024, 0.6079, 0.8988, 0.7862, 0.905, 0.7849, 0.9044, 0.807, 0.9006, 0.8047, 0.9059, 0.6279, 0.8905, 0.6419, 0.8878, 0.6365, 0.8998, 0.6263, 0.8874, 0.7754, 0.8902, 0.7702, 0.905, 0.7849, 0.8988, 0.7862, 0.8905, 0.6419, 0.8675, 0.6423, 0.8709, 0.6352, 0.8878, 0.6365, 0.8704, 0.776, 0.8673, 0.7688, 0.8902, 0.7702, 0.8874, 0.7754, 0.8675, 0.6423, 0.8541, 0.6255, 0.8599, 0.6239, 0.8709, 0.6352, 0.8589, 0.7868, 0.8532, 0.785, 0.8673, 0.7688, 0.8704, 0.776, 0.8541, 0.6255, 0.8544, 0.6048, 0.8597, 0.6082, 0.8599, 0.6239, 0.8579, 0.8025, 0.8525, 0.8057, 0.8532, 0.785, 0.8589, 0.7868, 0.8544, 0.6048, 0.8706, 0.5896, 0.8717, 0.594, 0.8597, 0.6082, 0.8693, 0.8172, 0.8681, 0.8215, 0.8525, 0.8057, 0.8579, 0.8025, 0.8706, 0.5896, 0.891, 0.5901, 0.8896, 0.5933, 0.8717, 0.594, 0.8872, 0.8187, 0.8884, 0.822, 0.8681, 0.8215, 0.8693, 0.8172, 0.8794, 0.6165, 0.8717, 0.594, 0.8896, 0.5933, 0.8872, 0.8187, 0.8693, 0.8172, 0.878, 0.7951, 0.8597, 0.6082, 0.8717, 0.594, 0.8794, 0.6165, 0.878, 0.7951, 0.8693, 0.8172, 0.8579, 0.8025, 0.8794, 0.6165, 0.8599, 0.6239, 0.8597, 0.6082, 0.8579, 0.8025, 0.8589, 0.7868, 0.878, 0.7951, 0.8794, 0.6165, 0.8709, 0.6352, 0.8599, 0.6239, 0.8589, 0.7868, 0.8704, 0.776, 0.878, 0.7951, 0.8794, 0.6165, 0.8878, 0.6365, 0.8709, 0.6352, 0.8704, 0.776, 0.8874, 0.7754, 0.878, 0.7951, 0.8794, 0.6165, 0.8998, 0.6263, 0.8878, 0.6365, 0.8874, 0.7754, 0.8988, 0.7862, 0.878, 0.7951, 0.8794, 0.6165, 0.9024, 0.6079, 0.8998, 0.6263, 0.8988, 0.7862, 0.9006, 0.8047, 0.878, 0.7951, 0.8794, 0.6165, 0.8896, 0.5933, 0.9024, 0.6079, 0.9006, 0.8047, 0.8872, 0.8187, 0.878, 0.7951, 0.5403, 0.05381, 0.5364, 0.06207, 0.5189, 0.05968, 0.5189, 0.05029, 0.5189, 0.05968, 0.5015, 0.06204, 0.4976, 0.05377, 0.5189, 0.05029, 0.5519, 0.05834, 0.5428, 0.06409, 0.5364, 0.06207, 0.5403, 0.05381, 0.5015, 0.06204, 0.4951, 0.06405, 0.486, 0.05827, 0.4976, 0.05377, 0.5551, 0.0619, 0.5463, 0.07267, 0.5428, 0.06409, 0.5519, 0.05834, 0.4951, 0.06405, 0.4916, 0.07262, 0.4828, 0.06183, 0.486, 0.05827, 0.5638, 0.07659, 0.5483, 0.08489, 0.5463, 0.07267, 0.5551, 0.0619, 0.4916, 0.07262, 0.4895, 0.08486, 0.474, 0.07651, 0.4828, 0.06183, 0.5831, 0.1085, 0.5556, 0.1217, 0.5483, 0.08489, 0.5638, 0.07659, 0.4895, 0.08486, 0.4822, 0.1218, 0.4545, 0.1085, 0.474, 0.07651, 0.6055, 0.1651, 0.6474, 0.2005, 0.6215, 0.2278, 0.5531, 0.2096, 0.4165, 0.2295, 0.3897, 0.2019, 0.432, 0.1656, 0.4853, 0.2101, 0.6474, 0.2005, 0.6764, 0.2332, 0.6648, 0.2532, 0.6215, 0.2278, 0.3727, 0.2564, 0.3603, 0.2359, 0.3897, 0.2019, 0.4165, 0.2295, 0.6764, 0.2332, 0.7153, 0.2654, 0.6839, 0.28, 0.6648, 0.2532, 0.3537, 0.2846, 0.3205, 0.2703, 0.3603, 0.2359, 0.3727, 0.2564, 0.7153, 0.2654, 0.7073, 0.3101, 0.6875, 0.3115, 0.6839, 0.28, 0.3512, 0.3174, 0.3307, 0.3169, 0.3205, 0.2703, 0.3537, 0.2846, 0.7073, 0.3101, 0.6974, 0.3327, 0.6768, 0.3239, 0.6875, 0.3115, 0.3627, 0.3297, 0.342, 0.3397, 0.3307, 0.3169, 0.3512, 0.3174, 0.6974, 0.3327, 0.6628, 0.3725, 0.6391, 0.3573, 0.6768, 0.3239, 0.4028, 0.3621, 0.3793, 0.3787, 0.342, 0.3397, 0.3627, 0.3297, 0.6628, 0.3725, 0.6268, 0.3958, 0.6183, 0.3752, 0.6391, 0.3573, 0.4246, 0.3793, 0.4169, 0.4006, 0.3793, 0.3787, 0.4028, 0.3621, 0.6268, 0.3958, 0.6048, 0.3978, 0.6008, 0.3779, 0.6183, 0.3752, 0.4424, 0.3812, 0.4393, 0.4015, 0.4169, 0.4006, 0.4246, 0.3793, 0.6048, 0.3978, 0.5531, 0.3905, 0.5597, 0.357, 0.6008, 0.3779, 0.4829, 0.3585, 0.4909, 0.3919, 0.4393, 0.4015, 0.4424, 0.3812, 0.5531, 0.3905, 0.5219, 0.386, 0.5211, 0.3439, 0.5597, 0.357, 0.5211, 0.3439, 0.5219, 0.386, 0.4909, 0.3919, 0.4829, 0.3585, 0.5773, 0.3402, 0.5998, 0.3448, 0.6008, 0.3779, 0.5597, 0.357, 0.4424, 0.3812, 0.442, 0.3478, 0.4646, 0.3422, 0.4829, 0.3585, 0.5998, 0.3448, 0.6155, 0.342, 0.6183, 0.3752, 0.6008, 0.3779, 0.4246, 0.3793, 0.426, 0.3456, 0.442, 0.3478, 0.4424, 0.3812, 0.6345, 0.3323, 0.6391, 0.3573, 0.6183, 0.3752, 0.6155, 0.342, 0.4246, 0.3793, 0.4028, 0.3621, 0.4064, 0.3365, 0.426, 0.3456, 0.6624, 0.3128, 0.6768, 0.3239, 0.6391, 0.3573, 0.6345, 0.3323, 0.4028, 0.3621, 0.3627, 0.3297, 0.3771, 0.3177, 0.4064, 0.3365, 0.6684, 0.298, 0.6875, 0.3115, 0.6768, 0.3239, 0.6624, 0.3128, 0.3627, 0.3297, 0.3512, 0.3174, 0.3703, 0.3026, 0.3771, 0.3177, 0.6641, 0.2779, 0.6839, 0.28, 0.6875, 0.3115, 0.6684, 0.298, 0.3512, 0.3174, 0.3537, 0.2846, 0.3741, 0.2818, 0.3703, 0.3026, 0.6392, 0.253, 0.6648, 0.2532, 0.6839, 0.28, 0.6641, 0.2779, 0.3537, 0.2846, 0.3727, 0.2564, 0.3989, 0.2556, 0.3741, 0.2818, 0.614, 0.2427, 0.6215, 0.2278, 0.6648, 0.2532, 0.6392, 0.253, 0.3727, 0.2564, 0.4165, 0.2295, 0.4245, 0.2445, 0.3989, 0.2556, 0.5729, 0.2586, 0.5531, 0.2096, 0.6215, 0.2278, 0.614, 0.2427, 0.4165, 0.2295, 0.4853, 0.2101, 0.4664, 0.2597, 0.4245, 0.2445, 0.5729, 0.2586, 0.5639, 0.272, 0.5198, 0.2489, 0.5531, 0.2096, 0.5198, 0.2489, 0.4759, 0.2731, 0.4664, 0.2597, 0.4853, 0.2101, 0.5773, 0.3402, 0.5597, 0.357, 0.5211, 0.3439, 0.5585, 0.3166, 0.5211, 0.3439, 0.4829, 0.3585, 0.4646, 0.3422, 0.4826, 0.3178, 0.5585, 0.3166, 0.5211, 0.3439, 0.5203, 0.2948, 0.5569, 0.2912, 0.5203, 0.2948, 0.5211, 0.3439, 0.4826, 0.3178, 0.4834, 0.2922, 0.5198, 0.2489, 0.5639, 0.272, 0.5569, 0.2912, 0.5203, 0.2948, 0.4834, 0.2922, 0.4759, 0.2731, 0.5198, 0.2489, 0.5203, 0.2948, 0.5255, 0.06897, 0.5189, 0.0679, 0.5189, 0.05968, 0.5364, 0.06207, 0.5189, 0.05968, 0.5189, 0.0679, 0.5124, 0.06896, 0.5015, 0.06204, 0.5312, 0.07383, 0.5255, 0.06897, 0.5364, 0.06207, 0.5428, 0.06409, 0.5015, 0.06204, 0.5124, 0.06896, 0.5066, 0.07381, 0.4951, 0.06405, 0.531, 0.08743, 0.5312, 0.07383, 0.5428, 0.06409, 0.5463, 0.07267, 0.4951, 0.06405, 0.5066, 0.07381, 0.5068, 0.08742, 0.4916, 0.07262, 0.5556, 0.1217, 0.532, 0.1277, 0.5327, 0.09092, 0.5483, 0.08489, 0.5052, 0.09091, 0.5058, 0.1277, 0.4822, 0.1218, 0.4895, 0.08486, 0.531, 0.08743, 0.5463, 0.07267, 0.5483, 0.08489, 0.5327, 0.09092, 0.4895, 0.08486, 0.4916, 0.07262, 0.5068, 0.08742, 0.5052, 0.09091, 0.5381, 0.1584, 0.519, 0.1517, 0.5189, 0.1284, 0.532, 0.1277, 0.5189, 0.1284, 0.519, 0.1517, 0.4999, 0.1584, 0.5058, 0.1277, 0.5327, 0.09092, 0.532, 0.1277, 0.5189, 0.1284, 0.5189, 0.09395, 0.5189, 0.1284, 0.5058, 0.1277, 0.5052, 0.09091, 0.5189, 0.09395, 0.5189, 0.08518, 0.531, 0.08743, 0.5327, 0.09092, 0.5189, 0.09395, 0.5052, 0.09091, 0.5068, 0.08742, 0.5189, 0.08518, 0.5189, 0.09395, 0.5484, 0.1736, 0.538, 0.176, 0.5352, 0.1668, 0.5381, 0.1584, 0.5028, 0.1669, 0.5001, 0.176, 0.4897, 0.1737, 0.4999, 0.1584, 0.5443, 0.1934, 0.5372, 0.1876, 0.538, 0.176, 0.5484, 0.1736, 0.5001, 0.176, 0.5009, 0.1876, 0.494, 0.1934, 0.4897, 0.1737, 0.5198, 0.2008, 0.5288, 0.1918, 0.5372, 0.1876, 0.5443, 0.1934, 0.5009, 0.1876, 0.5092, 0.1916, 0.5198, 0.2008, 0.494, 0.1934, 0.5176, 0.1906, 0.5191, 0.1854, 0.5288, 0.1918, 0.5198, 0.2008, 0.5092, 0.1916, 0.5191, 0.1854, 0.5176, 0.1906, 0.5198, 0.2008, 0.519, 0.1517, 0.5381, 0.1584, 0.5352, 0.1668, 0.519, 0.159, 0.5028, 0.1669, 0.4999, 0.1584, 0.519, 0.1517, 0.519, 0.159, 0.519, 0.159, 0.5352, 0.1668, 0.5311, 0.1716, 0.519, 0.1656, 0.5069, 0.1717, 0.5028, 0.1669, 0.519, 0.159, 0.519, 0.1656, 0.5191, 0.1854, 0.5191, 0.1795, 0.5282, 0.1863, 0.5288, 0.1918, 0.5098, 0.1863, 0.5191, 0.1795, 0.5191, 0.1854, 0.5092, 0.1916, 0.5288, 0.1918, 0.5282, 0.1863, 0.5335, 0.1842, 0.5372, 0.1876, 0.5045, 0.1842, 0.5098, 0.1863, 0.5092, 0.1916, 0.5009, 0.1876, 0.5372, 0.1876, 0.5335, 0.1842, 0.5334, 0.1767, 0.538, 0.176, 0.5046, 0.1768, 0.5045, 0.1842, 0.5009, 0.1876, 0.5001, 0.176, 0.538, 0.176, 0.5334, 0.1767, 0.5311, 0.1716, 0.5352, 0.1668, 0.5069, 0.1717, 0.5046, 0.1768, 0.5001, 0.176, 0.5028, 0.1669, 0.5191, 0.1795, 0.5334, 0.1767, 0.5335, 0.1842, 0.5282, 0.1863, 0.5045, 0.1842, 0.5046, 0.1768, 0.5191, 0.1795, 0.5098, 0.1863, 0.5191, 0.1795, 0.519, 0.1656, 0.5311, 0.1716, 0.5334, 0.1767, 0.5069, 0.1717, 0.519, 0.1656, 0.5191, 0.1795, 0.5046, 0.1768, 0.5198, 0.2008, 0.5443, 0.1934, 0.5531, 0.2096, 0.5198, 0.2489, 0.4853, 0.2101, 0.494, 0.1934, 0.5198, 0.2008, 0.5198, 0.2489, 0.5443, 0.1934, 0.5484, 0.1736, 0.5616, 0.1678, 0.5531, 0.2096, 0.4764, 0.168, 0.4897, 0.1737, 0.494, 0.1934, 0.4853, 0.2101, 0.5484, 0.1736, 0.5381, 0.1584, 0.5595, 0.1493, 0.5616, 0.1678, 0.4784, 0.1494, 0.4999, 0.1584, 0.4897, 0.1737, 0.4764, 0.168, 0.5381, 0.1584, 0.532, 0.1277, 0.5556, 0.1217, 0.5595, 0.1493, 0.4822, 0.1218, 0.5058, 0.1277, 0.4999, 0.1584, 0.4784, 0.1494, 0.5831, 0.1085, 0.5961, 0.1334, 0.5595, 0.1493, 0.5556, 0.1217, 0.4784, 0.1494, 0.4414, 0.1336, 0.4545, 0.1085, 0.4822, 0.1218, 0.5961, 0.1334, 0.6012, 0.1479, 0.5616, 0.1678, 0.5595, 0.1493, 0.4764, 0.168, 0.4363, 0.1482, 0.4414, 0.1336, 0.4784, 0.1494, 0.6055, 0.1651, 0.5531, 0.2096, 0.5616, 0.1678, 0.6012, 0.1479, 0.4764, 0.168, 0.4853, 0.2101, 0.432, 0.1656, 0.4363, 0.1482, 0.531, 0.08743, 0.5189, 0.08518, 0.5189, 0.08387, 0.5289, 0.08496, 0.5189, 0.08387, 0.5189, 0.08518, 0.5068, 0.08742, 0.5089, 0.08495, 0.5312, 0.07383, 0.531, 0.08743, 0.5289, 0.08496, 0.529, 0.07543, 0.5089, 0.08495, 0.5068, 0.08742, 0.5066, 0.07381, 0.5088, 0.07542, 0.5255, 0.06897, 0.5312, 0.07383, 0.529, 0.07543, 0.5238, 0.07051, 0.5088, 0.07542, 0.5066, 0.07381, 0.5124, 0.06896, 0.5141, 0.0705, 0.5189, 0.0679, 0.5255, 0.06897, 0.5238, 0.07051, 0.5189, 0.06947, 0.5141, 0.0705, 0.5124, 0.06896, 0.5189, 0.0679, 0.5189, 0.06947, 0.5189, 0.06947, 0.5238, 0.07051, 0.5216, 0.07497, 0.5189, 0.07426, 0.5163, 0.07497, 0.5141, 0.0705, 0.5189, 0.06947, 0.5189, 0.07426, 0.5238, 0.07051, 0.529, 0.07543, 0.5242, 0.07669, 0.5216, 0.07497, 0.5136, 0.07668, 0.5088, 0.07542, 0.5141, 0.0705, 0.5163, 0.07497, 0.529, 0.07543, 0.5289, 0.08496, 0.5246, 0.07989, 0.5242, 0.07669, 0.5133, 0.07988, 0.5089, 0.08495, 0.5088, 0.07542, 0.5136, 0.07668, 0.5289, 0.08496, 0.5189, 0.08387, 0.5189, 0.07933, 0.5246, 0.07989, 0.5189, 0.07933, 0.5189, 0.08387, 0.5089, 0.08495, 0.5133, 0.07988, 0.5189, 0.07933, 0.5189, 0.07426, 0.5216, 0.07497, 0.5246, 0.07989, 0.5163, 0.07497, 0.5189, 0.07426, 0.5189, 0.07933, 0.5133, 0.07988, 0.5246, 0.07989, 0.5216, 0.07497, 0.5242, 0.07669, 0.5136, 0.07668, 0.5163, 0.07497, 0.5133, 0.07988, 0.5569, 0.2912, 0.5639, 0.272, 0.5718, 0.2773, 0.5684, 0.2929, 0.4681, 0.2786, 0.4759, 0.2731, 0.4834, 0.2922, 0.472, 0.2943, 0.5585, 0.3166, 0.5569, 0.2912, 0.5684, 0.2929, 0.5731, 0.3114, 0.472, 0.2943, 0.4834, 0.2922, 0.4826, 0.3178, 0.4678, 0.3131, 0.5773, 0.3402, 0.5585, 0.3166, 0.5731, 0.3114, 0.5849, 0.3277, 0.4678, 0.3131, 0.4826, 0.3178, 0.4646, 0.3422, 0.4565, 0.33, 0.5639, 0.272, 0.5729, 0.2586, 0.5807, 0.2666, 0.5718, 0.2773, 0.4587, 0.268, 0.4664, 0.2597, 0.4759, 0.2731, 0.4681, 0.2786, 0.5729, 0.2586, 0.614, 0.2427, 0.6117, 0.2557, 0.5807, 0.2666, 0.4271, 0.2577, 0.4245, 0.2445, 0.4664, 0.2597, 0.4587, 0.268, 0.614, 0.2427, 0.6392, 0.253, 0.6325, 0.2629, 0.6117, 0.2557, 0.4061, 0.2655, 0.3989, 0.2556, 0.4245, 0.2445, 0.4271, 0.2577, 0.6392, 0.253, 0.6641, 0.2779, 0.6537, 0.28, 0.6325, 0.2629, 0.3849, 0.2836, 0.3741, 0.2818, 0.3989, 0.2556, 0.4061, 0.2655, 0.6641, 0.2779, 0.6684, 0.298, 0.6561, 0.2976, 0.6537, 0.28, 0.383, 0.3019, 0.3703, 0.3026, 0.3741, 0.2818, 0.3849, 0.2836, 0.6684, 0.298, 0.6624, 0.3128, 0.6528, 0.3102, 0.6561, 0.2976, 0.3869, 0.3146, 0.3771, 0.3177, 0.3703, 0.3026, 0.383, 0.3019, 0.6624, 0.3128, 0.6345, 0.3323, 0.629, 0.3239, 0.6528, 0.3102, 0.4116, 0.3277, 0.4064, 0.3365, 0.3771, 0.3177, 0.3869, 0.3146, 0.6345, 0.3323, 0.6155, 0.342, 0.6144, 0.332, 0.629, 0.3239, 0.4267, 0.3354, 0.426, 0.3456, 0.4064, 0.3365, 0.4116, 0.3277, 0.6155, 0.342, 0.5998, 0.3448, 0.601, 0.3336, 0.6144, 0.332, 0.4403, 0.3365, 0.442, 0.3478, 0.426, 0.3456, 0.4267, 0.3354, 0.5998, 0.3448, 0.5773, 0.3402, 0.5849, 0.3277, 0.601, 0.3336, 0.4565, 0.33, 0.4646, 0.3422, 0.442, 0.3478, 0.4403, 0.3365, 0.601, 0.3336, 0.5849, 0.3277, 0.5906, 0.3215, 0.6018, 0.3285, 0.4504, 0.3239, 0.4565, 0.33, 0.4403, 0.3365, 0.4394, 0.3313, 0.6144, 0.332, 0.601, 0.3336, 0.6018, 0.3285, 0.6133, 0.3271, 0.4394, 0.3313, 0.4403, 0.3365, 0.4267, 0.3354, 0.4276, 0.3304, 0.629, 0.3239, 0.6144, 0.332, 0.6133, 0.3271, 0.6269, 0.3205, 0.4276, 0.3304, 0.4267, 0.3354, 0.4116, 0.3277, 0.4136, 0.3242, 0.6528, 0.3102, 0.629, 0.3239, 0.6269, 0.3205, 0.6462, 0.3064, 0.4136, 0.3242, 0.4116, 0.3277, 0.3869, 0.3146, 0.3934, 0.3105, 0.6561, 0.2976, 0.6528, 0.3102, 0.6462, 0.3064, 0.6495, 0.2962, 0.3934, 0.3105, 0.3869, 0.3146, 0.383, 0.3019, 0.3897, 0.3002, 0.6537, 0.28, 0.6561, 0.2976, 0.6495, 0.2962, 0.6478, 0.2835, 0.3897, 0.3002, 0.383, 0.3019, 0.3849, 0.2836, 0.391, 0.2871, 0.6325, 0.2629, 0.6537, 0.28, 0.6478, 0.2835, 0.6298, 0.2673, 0.391, 0.2871, 0.3849, 0.2836, 0.4061, 0.2655, 0.4089, 0.27, 0.6117, 0.2557, 0.6325, 0.2629, 0.6298, 0.2673, 0.6126, 0.2616, 0.4089, 0.27, 0.4061, 0.2655, 0.4271, 0.2577, 0.4263, 0.2637, 0.5807, 0.2666, 0.6117, 0.2557, 0.6126, 0.2616, 0.5852, 0.271, 0.4263, 0.2637, 0.4271, 0.2577, 0.4587, 0.268, 0.4544, 0.2726, 0.5718, 0.2773, 0.5807, 0.2666, 0.5852, 0.271, 0.5781, 0.2819, 0.4544, 0.2726, 0.4587, 0.268, 0.4681, 0.2786, 0.4618, 0.2834, 0.5849, 0.3277, 0.5731, 0.3114, 0.5795, 0.3093, 0.5906, 0.3215, 0.4612, 0.3112, 0.4678, 0.3131, 0.4565, 0.33, 0.4504, 0.3239, 0.5731, 0.3114, 0.5684, 0.2929, 0.5775, 0.2938, 0.5795, 0.3093, 0.4628, 0.2954, 0.472, 0.2943, 0.4678, 0.3131, 0.4612, 0.3112, 0.5684, 0.2929, 0.5718, 0.2773, 0.5781, 0.2819, 0.5775, 0.2938, 0.4618, 0.2834, 0.4681, 0.2786, 0.472, 0.2943, 0.4628, 0.2954, 0.5219, 0.386, 0.5531, 0.3905, 0.5532, 0.4331, 0.523, 0.4336, 0.4928, 0.4345, 0.4909, 0.3919, 0.5219, 0.386, 0.523, 0.4336, 0.5531, 0.3905, 0.6048, 0.3978, 0.6098, 0.4315, 0.5532, 0.4331, 0.4359, 0.4357, 0.4393, 0.4015, 0.4909, 0.3919, 0.4928, 0.4345, 0.6048, 0.3978, 0.6268, 0.3958, 0.6482, 0.4193, 0.6098, 0.4315, 0.3965, 0.4254, 0.4169, 0.4006, 0.4393, 0.4015, 0.4359, 0.4357, 0.6268, 0.3958, 0.6628, 0.3725, 0.6921, 0.3883, 0.6482, 0.4193, 0.3503, 0.3962, 0.3793, 0.3787, 0.4169, 0.4006, 0.3965, 0.4254, 0.6628, 0.3725, 0.6974, 0.3327, 0.7263, 0.3418, 0.6921, 0.3883, 0.3128, 0.3506, 0.342, 0.3397, 0.3793, 0.3787, 0.3503, 0.3962, 0.6974, 0.3327, 0.7073, 0.3101, 0.7359, 0.3121, 0.7263, 0.3418, 0.3011, 0.3206, 0.3307, 0.3169, 0.342, 0.3397, 0.3128, 0.3506, 0.7073, 0.3101, 0.7153, 0.2654, 0.7299, 0.2564, 0.7359, 0.3121, 0.3049, 0.2611, 0.3205, 0.2703, 0.3307, 0.3169, 0.3011, 0.3206, 0.7153, 0.2654, 0.6764, 0.2332, 0.6982, 0.2169, 0.7299, 0.2564, 0.3374, 0.2192, 0.3603, 0.2359, 0.3205, 0.2703, 0.3049, 0.2611, 0.6764, 0.2332, 0.6474, 0.2005, 0.6631, 0.1907, 0.6982, 0.2169, 0.3735, 0.1919, 0.3897, 0.2019, 0.3603, 0.2359, 0.3374, 0.2192, 0.6269, 0.01561, 0.6494, 0.02238, 0.6605, 0.07608, 0.6214, 0.04809, 0.3768, 0.0753, 0.3888, 0.02159, 0.4113, 0.01513, 0.4164, 0.04763, 0.5675, 0.000144, 0.6269, 0.01561, 0.6214, 0.04809, 0.5772, 0.0328, 0.4164, 0.04763, 0.4113, 0.01513, 0.4706, 0.000144, 0.4608, 0.03266, 0.5189, 0.02489, 0.5675, 0.000144, 0.5772, 0.0328, 0.5474, 0.04172, 0.4608, 0.03266, 0.4706, 0.000144, 0.5189, 0.02489, 0.4905, 0.04167, 0.5403, 0.05381, 0.5189, 0.05029, 0.5189, 0.02489, 0.5474, 0.04172, 0.5189, 0.02489, 0.5189, 0.05029, 0.4976, 0.05377, 0.4905, 0.04167, 0.5519, 0.05834, 0.5403, 0.05381, 0.5474, 0.04172, 0.5581, 0.05387, 0.4905, 0.04167, 0.4976, 0.05377, 0.486, 0.05827, 0.4798, 0.05378, 0.5551, 0.0619, 0.5519, 0.05834, 0.5581, 0.05387, 0.577, 0.058, 0.4798, 0.05378, 0.486, 0.05827, 0.4828, 0.06183, 0.4609, 0.05785, 0.5638, 0.07659, 0.5551, 0.0619, 0.577, 0.058, 0.6117, 0.07827, 0.4609, 0.05785, 0.4828, 0.06183, 0.474, 0.07651, 0.4259, 0.07799, 0.577, 0.058, 0.5772, 0.0328, 0.6214, 0.04809, 0.6117, 0.07827, 0.4164, 0.04763, 0.4608, 0.03266, 0.4609, 0.05785, 0.4259, 0.07799, 0.577, 0.058, 0.5581, 0.05387, 0.5474, 0.04172, 0.5772, 0.0328, 0.4905, 0.04167, 0.4798, 0.05378, 0.4609, 0.05785, 0.4608, 0.03266, 0.6267, 0.1114, 0.6117, 0.07827, 0.6214, 0.04809, 0.6605, 0.07608, 0.4164, 0.04763, 0.4259, 0.07799, 0.4106, 0.1112, 0.3768, 0.0753, 0.5831, 0.1085, 0.5638, 0.07659, 0.6117, 0.07827, 0.6267, 0.1114, 0.4259, 0.07799, 0.474, 0.07651, 0.4545, 0.1085, 0.4106, 0.1112, 0.5961, 0.1334, 0.6295, 0.1305, 0.6235, 0.1468, 0.6012, 0.1479, 0.4137, 0.1472, 0.4076, 0.1306, 0.4414, 0.1336, 0.4363, 0.1482, 0.5831, 0.1085, 0.6267, 0.1114, 0.6295, 0.1305, 0.5961, 0.1334, 0.4076, 0.1306, 0.4106, 0.1112, 0.4545, 0.1085, 0.4414, 0.1336, 0.6055, 0.1651, 0.6012, 0.1479, 0.6235, 0.1468, 0.6193, 0.1598, 0.4137, 0.1472, 0.4363, 0.1482, 0.432, 0.1656, 0.418, 0.1604, 0.6055, 0.1651, 0.6193, 0.1598, 0.6631, 0.1907, 0.6474, 0.2005, 0.3735, 0.1919, 0.418, 0.1604, 0.432, 0.1656, 0.3897, 0.2019, 0.9459, 0.07957, 0.8862, 0.1218, 0.8491, 0.09973, 0.8918, 0.03692, 0.1831, 0.09213, 0.1413, 0.1125, 0.07896, 0.06072, 0.1423, 0.02147, 0.8918, 0.03692, 0.8491, 0.09973, 0.7885, 0.08083, 0.8056, 0.01079, 0.2464, 0.07651, 0.1831, 0.09213, 0.1423, 0.02147, 0.2326, 0.003484, 0.8056, 0.01079, 0.7885, 0.08083, 0.687, 0.0772, 0.6724, 0.0222, 0.3499, 0.07596, 0.2464, 0.07651, 0.2326, 0.003484, 0.366, 0.02099, 0.6724, 0.0222, 0.687, 0.0772, 0.6605, 0.07608, 0.6494, 0.02238, 0.3768, 0.0753, 0.3499, 0.07596, 0.366, 0.02099, 0.3888, 0.02159, 0.6267, 0.1114, 0.6605, 0.07608, 0.687, 0.0772, 0.6295, 0.1305, 0.3499, 0.07596, 0.3768, 0.0753, 0.4106, 0.1112, 0.4076, 0.1306, 0.7299, 0.2564, 0.6982, 0.2169, 0.7602, 0.1932, 0.789, 0.2333, 0.2716, 0.1939, 0.3374, 0.2192, 0.3049, 0.2611, 0.2413, 0.237, 0.9945, 0.1677, 0.9091, 0.1833, 0.8862, 0.1218, 0.9459, 0.07957, 0.1413, 0.1125, 0.1079, 0.1791, 0.01183, 0.1554, 0.07896, 0.06072, 0.9117, 0.4024, 0.8629, 0.3386, 0.8941, 0.3019, 0.9629, 0.3448, 0.1238, 0.3155, 0.1606, 0.3568, 0.1064, 0.4327, 0.04397, 0.367, 0.9629, 0.3448, 0.8941, 0.3019, 0.9154, 0.2598, 0.9999, 0.2546, 0.09896, 0.267, 0.1238, 0.3155, 0.04397, 0.367, 0.000144, 0.2591, 0.9999, 0.2546, 0.9154, 0.2598, 0.9091, 0.1833, 0.9945, 0.1677, 0.1079, 0.1791, 0.09896, 0.267, 0.000144, 0.2591, 0.01183, 0.1554, 0.7495, 0.3347, 0.7359, 0.3121, 0.7663, 0.3008, 0.7892, 0.3137, 0.2674, 0.3101, 0.3011, 0.3206, 0.2882, 0.3465, 0.243, 0.3256, 0.7892, 0.3137, 0.7663, 0.3008, 0.8153, 0.2764, 0.8462, 0.2934, 0.2131, 0.2852, 0.2674, 0.3101, 0.243, 0.3256, 0.1785, 0.305, 0.8462, 0.2934, 0.8153, 0.2764, 0.845, 0.2564, 0.8735, 0.2659, 0.1797, 0.2633, 0.2131, 0.2852, 0.1785, 0.305, 0.1471, 0.2743, 0.8735, 0.2659, 0.845, 0.2564, 0.8591, 0.2282, 0.887, 0.2338, 0.1628, 0.2317, 0.1797, 0.2633, 0.1471, 0.2743, 0.1315, 0.2376, 0.8424, 0.1952, 0.875, 0.1847, 0.887, 0.2338, 0.8591, 0.2282, 0.1315, 0.2376, 0.1452, 0.1827, 0.1768, 0.1962, 0.1628, 0.2317, 0.9091, 0.1833, 0.9154, 0.2598, 0.887, 0.2338, 0.875, 0.1847, 0.1315, 0.2376, 0.09896, 0.267, 0.1079, 0.1791, 0.1452, 0.1827, 0.9154, 0.2598, 0.8941, 0.3019, 0.8735, 0.2659, 0.887, 0.2338, 0.1471, 0.2743, 0.1238, 0.3155, 0.09896, 0.267, 0.1315, 0.2376, 0.8941, 0.3019, 0.8629, 0.3386, 0.8462, 0.2934, 0.8735, 0.2659, 0.1785, 0.305, 0.1606, 0.3568, 0.1238, 0.3155, 0.1471, 0.2743, 0.8629, 0.3386, 0.7943, 0.3641, 0.7892, 0.3137, 0.8462, 0.2934, 0.243, 0.3256, 0.2398, 0.3826, 0.1606, 0.3568, 0.1785, 0.305, 0.7702, 0.3795, 0.7495, 0.3347, 0.7892, 0.3137, 0.7943, 0.3641, 0.243, 0.3256, 0.2882, 0.3465, 0.2681, 0.3987, 0.2398, 0.3826, 0.8455, 0.45, 0.7943, 0.3641, 0.8629, 0.3386, 0.9117, 0.4024, 0.1606, 0.3568, 0.2398, 0.3826, 0.1853, 0.4841, 0.1064, 0.4327, 0.8159, 0.4454, 0.7706, 0.4443, 0.7557, 0.4186, 0.7702, 0.3795, 0.287, 0.4429, 0.2714, 0.4733, 0.2193, 0.4772, 0.2681, 0.3987, 0.8159, 0.4454, 0.7702, 0.3795, 0.7943, 0.3641, 0.8455, 0.45, 0.2398, 0.3826, 0.2681, 0.3987, 0.2193, 0.4772, 0.1853, 0.4841, 0.8198, 0.4681, 0.8159, 0.4454, 0.8455, 0.45, 0.1853, 0.4841, 0.2193, 0.4772, 0.2159, 0.5036, 0.7359, 0.3121, 0.7299, 0.2564, 0.789, 0.2333, 0.7663, 0.3008, 0.2413, 0.237, 0.3049, 0.2611, 0.3011, 0.3206, 0.2674, 0.3101, 0.789, 0.2333, 0.8096, 0.2339, 0.8153, 0.2764, 0.7663, 0.3008, 0.2131, 0.2852, 0.2192, 0.2374, 0.2413, 0.237, 0.2674, 0.3101, 0.8096, 0.2339, 0.8293, 0.2196, 0.845, 0.2564, 0.8153, 0.2764, 0.1797, 0.2633, 0.1991, 0.2225, 0.2192, 0.2374, 0.2131, 0.2852, 0.8424, 0.1952, 0.8591, 0.2282, 0.845, 0.2564, 0.8293, 0.2196, 0.1797, 0.2633, 0.1628, 0.2317, 0.1768, 0.1962, 0.1991, 0.2225, 0.687, 0.0772, 0.7885, 0.08083, 0.7865, 0.1176, 0.7155, 0.1397, 0.2467, 0.1148, 0.2464, 0.07651, 0.3499, 0.07596, 0.3195, 0.1394, 0.7602, 0.1932, 0.7155, 0.1397, 0.7865, 0.1176, 0.7855, 0.1523, 0.2467, 0.1148, 0.3195, 0.1394, 0.2716, 0.1939, 0.246, 0.151, 0.6982, 0.2169, 0.6631, 0.1907, 0.7155, 0.1397, 0.7602, 0.1932, 0.3195, 0.1394, 0.3735, 0.1919, 0.3374, 0.2192, 0.2716, 0.1939, 0.6631, 0.1907, 0.6235, 0.1468, 0.6295, 0.1305, 0.7155, 0.1397, 0.4076, 0.1306, 0.4137, 0.1472, 0.3735, 0.1919, 0.3195, 0.1394, 0.6295, 0.1305, 0.687, 0.0772, 0.7155, 0.1397, 0.3195, 0.1394, 0.3499, 0.07596, 0.4076, 0.1306, 0.6631, 0.1907, 0.6193, 0.1598, 0.6235, 0.1468, 0.4137, 0.1472, 0.418, 0.1604, 0.3735, 0.1919, 0.8424, 0.1952, 0.8374, 0.1564, 0.8582, 0.1378, 0.875, 0.1847, 0.1717, 0.1323, 0.1966, 0.1552, 0.1768, 0.1962, 0.1452, 0.1827, 0.9091, 0.1833, 0.875, 0.1847, 0.8582, 0.1378, 0.8862, 0.1218, 0.1717, 0.1323, 0.1452, 0.1827, 0.1079, 0.1791, 0.1413, 0.1125, 0.7855, 0.1523, 0.7865, 0.1176, 0.8582, 0.1378, 0.8374, 0.1564, 0.1717, 0.1323, 0.2467, 0.1148, 0.246, 0.151, 0.1966, 0.1552, 0.7885, 0.08083, 0.8491, 0.09973, 0.8582, 0.1378, 0.7865, 0.1176, 0.1717, 0.1323, 0.1831, 0.09213, 0.2464, 0.07651, 0.2467, 0.1148, 0.8862, 0.1218, 0.8582, 0.1378, 0.8491, 0.09973, 0.1831, 0.09213, 0.1717, 0.1323, 0.1413, 0.1125, 0.5062, 0.9049, 0.4324, 0.8949, 0.4388, 0.8702, 0.4911, 0.8817, 0.3159, 0.8682, 0.3216, 0.8932, 0.2472, 0.9012, 0.263, 0.8783, 0.5062, 0.9049, 0.4911, 0.8817, 0.5728, 0.8605, 0.6048, 0.8799, 0.1815, 0.8547, 0.263, 0.8783, 0.2472, 0.9012, 0.1487, 0.8733, 0.6048, 0.8799, 0.5728, 0.8605, 0.5864, 0.794, 0.62, 0.7916, 0.1697, 0.7875, 0.1815, 0.8547, 0.1487, 0.8733, 0.1361, 0.7841, 0.62, 0.7916, 0.5864, 0.794, 0.549, 0.7464, 0.5638, 0.7392, 0.2087, 0.7409, 0.1697, 0.7875, 0.1361, 0.7841, 0.1941, 0.7332, 0.5638, 0.7392, 0.549, 0.7464, 0.5003, 0.7117, 0.5083, 0.6977, 0.2584, 0.7075, 0.2087, 0.7409, 0.1941, 0.7332, 0.2508, 0.6932, 0.5083, 0.6977, 0.5003, 0.7117, 0.4386, 0.6807, 0.4348, 0.6589, 0.321, 0.678, 0.2584, 0.7075, 0.2508, 0.6932, 0.3253, 0.6562, 0.5003, 0.7117, 0.5057, 0.7309, 0.453, 0.7, 0.4386, 0.6807, 0.3061, 0.697, 0.2525, 0.7266, 0.2584, 0.7075, 0.321, 0.678, 0.549, 0.7464, 0.5429, 0.7558, 0.5057, 0.7309, 0.5003, 0.7117, 0.2525, 0.7266, 0.2146, 0.7504, 0.2087, 0.7409, 0.2584, 0.7075, 0.5864, 0.794, 0.5681, 0.7874, 0.5429, 0.7558, 0.549, 0.7464, 0.2146, 0.7504, 0.1883, 0.7814, 0.1697, 0.7875, 0.2087, 0.7409, 0.5728, 0.8605, 0.5555, 0.8264, 0.5681, 0.7874, 0.5864, 0.794, 0.1883, 0.7814, 0.1998, 0.8209, 0.1815, 0.8547, 0.1697, 0.7875, 0.4911, 0.8817, 0.5012, 0.8444, 0.5555, 0.8264, 0.5728, 0.8605, 0.1998, 0.8209, 0.2538, 0.8405, 0.263, 0.8783, 0.1815, 0.8547, 0.4911, 0.8817, 0.4388, 0.8702, 0.4578, 0.84, 0.5012, 0.8444, 0.2976, 0.8374, 0.3159, 0.8682, 0.263, 0.8783, 0.2538, 0.8405, 0.7602, 0.1932, 0.7855, 0.1523, 0.796, 0.177, 0.7832, 0.1874, 0.2336, 0.1756, 0.246, 0.151, 0.2716, 0.1939, 0.247, 0.1871, 0.391, 0.6119, 0.4348, 0.6589, 0.4386, 0.6807, 0.3948, 0.6861, 0.321, 0.678, 0.3253, 0.6562, 0.3699, 0.6102, 0.3648, 0.6844, 0.789, 0.2333, 0.7602, 0.1932, 0.7832, 0.1874, 0.8096, 0.2339, 0.247, 0.1871, 0.2716, 0.1939, 0.2413, 0.237, 0.2192, 0.2374, 0.3917, 0.8621, 0.4016, 0.8415, 0.4388, 0.8702, 0.4324, 0.8949, 0.3159, 0.8682, 0.354, 0.8403, 0.3634, 0.8613, 0.3216, 0.8932, 0.4386, 0.6807, 0.453, 0.7, 0.435, 0.7183, 0.3948, 0.6861, 0.3237, 0.7157, 0.3061, 0.697, 0.321, 0.678, 0.3648, 0.6844, 0.4337, 0.7297, 0.3847, 0.7103, 0.3948, 0.6861, 0.435, 0.7183, 0.3648, 0.6844, 0.3744, 0.709, 0.3247, 0.7272, 0.3237, 0.7157, 0.411, 0.7477, 0.3847, 0.7103, 0.4337, 0.7297, 0.4278, 0.7428, 0.3247, 0.7272, 0.3744, 0.709, 0.347, 0.7458, 0.3303, 0.7405, 0.4181, 0.7849, 0.3847, 0.7954, 0.3847, 0.7103, 0.411, 0.7477, 0.3744, 0.709, 0.3723, 0.7945, 0.339, 0.7831, 0.347, 0.7458, 0.4016, 0.8415, 0.3847, 0.7954, 0.4181, 0.7849, 0.4313, 0.8175, 0.339, 0.7831, 0.3723, 0.7945, 0.354, 0.8403, 0.3248, 0.8155, 0.4388, 0.8702, 0.4016, 0.8415, 0.4313, 0.8175, 0.4578, 0.84, 0.3248, 0.8155, 0.354, 0.8403, 0.3159, 0.8682, 0.2976, 0.8374, 0.8096, 0.2339, 0.8163, 0.2031, 0.8251, 0.2098, 0.8293, 0.2196, 0.1998, 0.2148, 0.2098, 0.2062, 0.2192, 0.2374, 0.1991, 0.2225, 0.8096, 0.2339, 0.7832, 0.1874, 0.8022, 0.1846, 0.8163, 0.2031, 0.2265, 0.1831, 0.247, 0.1871, 0.2192, 0.2374, 0.2098, 0.2062, 0.7832, 0.1874, 0.796, 0.177, 0.8022, 0.1846, 0.2265, 0.1831, 0.2336, 0.1756, 0.247, 0.1871, 0.4578, 0.84, 0.4313, 0.8175, 0.4485, 0.8046, 0.4734, 0.8247, 0.3079, 0.802, 0.3248, 0.8155, 0.2976, 0.8374, 0.2824, 0.8215, 0.4313, 0.8175, 0.4181, 0.7849, 0.4359, 0.7796, 0.4485, 0.8046, 0.3212, 0.7772, 0.339, 0.7831, 0.3248, 0.8155, 0.3079, 0.802, 0.4181, 0.7849, 0.411, 0.7477, 0.4237, 0.7542, 0.4359, 0.7796, 0.3341, 0.752, 0.347, 0.7458, 0.339, 0.7831, 0.3212, 0.7772, 0.411, 0.7477, 0.4278, 0.7428, 0.4379, 0.7498, 0.4237, 0.7542, 0.3199, 0.7473, 0.3303, 0.7405, 0.347, 0.7458, 0.3341, 0.752, 0.4278, 0.7428, 0.4337, 0.7297, 0.4454, 0.732, 0.4379, 0.7498, 0.3129, 0.7292, 0.3247, 0.7272, 0.3303, 0.7405, 0.3199, 0.7473, 0.4337, 0.7297, 0.435, 0.7183, 0.441, 0.7244, 0.4454, 0.732, 0.3175, 0.7217, 0.3237, 0.7157, 0.3247, 0.7272, 0.3129, 0.7292, 0.435, 0.7183, 0.453, 0.7, 0.4553, 0.7137, 0.441, 0.7244, 0.3035, 0.7107, 0.3061, 0.697, 0.3237, 0.7157, 0.3175, 0.7217, 0.5012, 0.8444, 0.4578, 0.84, 0.4734, 0.8247, 0.5125, 0.8288, 0.2824, 0.8215, 0.2976, 0.8374, 0.2538, 0.8405, 0.243, 0.8246, 0.5555, 0.8264, 0.5012, 0.8444, 0.5125, 0.8288, 0.5509, 0.8118, 0.243, 0.8246, 0.2538, 0.8405, 0.1998, 0.8209, 0.2048, 0.8064, 0.5681, 0.7874, 0.5555, 0.8264, 0.5509, 0.8118, 0.5521, 0.7877, 0.2048, 0.8064, 0.1998, 0.8209, 0.1883, 0.7814, 0.2043, 0.7822, 0.5429, 0.7558, 0.5681, 0.7874, 0.5521, 0.7877, 0.5394, 0.7645, 0.2043, 0.7822, 0.1883, 0.7814, 0.2146, 0.7504, 0.2178, 0.7593, 0.5057, 0.7309, 0.5429, 0.7558, 0.5394, 0.7645, 0.5084, 0.7431, 0.2178, 0.7593, 0.2146, 0.7504, 0.2525, 0.7266, 0.2494, 0.7387, 0.453, 0.7, 0.5057, 0.7309, 0.5084, 0.7431, 0.4553, 0.7137, 0.2494, 0.7387, 0.2525, 0.7266, 0.3061, 0.697, 0.3035, 0.7107, 0.4379, 0.7498, 0.4454, 0.732, 0.4708, 0.7484, 0.4548, 0.7617, 0.287, 0.745, 0.3129, 0.7292, 0.3199, 0.7473, 0.3027, 0.7587, 0.4548, 0.7617, 0.4708, 0.7484, 0.4889, 0.7705, 0.4754, 0.7839, 0.2683, 0.7667, 0.287, 0.745, 0.3027, 0.7587, 0.2814, 0.7805, 0.4754, 0.7839, 0.4889, 0.7705, 0.5037, 0.7876, 0.4945, 0.8025, 0.253, 0.7834, 0.2683, 0.7667, 0.2814, 0.7805, 0.2618, 0.7986, 0.4945, 0.8025, 0.5037, 0.7876, 0.5186, 0.7916, 0.5168, 0.8073, 0.2379, 0.787, 0.253, 0.7834, 0.2618, 0.7986, 0.2392, 0.8029, 0.5125, 0.8288, 0.4734, 0.8247, 0.4945, 0.8025, 0.5168, 0.8073, 0.2618, 0.7986, 0.2824, 0.8215, 0.243, 0.8246, 0.2392, 0.8029, 0.4485, 0.8046, 0.4754, 0.7839, 0.4945, 0.8025, 0.4734, 0.8247, 0.2618, 0.7986, 0.2814, 0.7805, 0.3079, 0.802, 0.2824, 0.8215, 0.4485, 0.8046, 0.4359, 0.7796, 0.4548, 0.7617, 0.4754, 0.7839, 0.3027, 0.7587, 0.3212, 0.7772, 0.3079, 0.802, 0.2814, 0.7805, 0.4379, 0.7498, 0.4548, 0.7617, 0.4359, 0.7796, 0.4237, 0.7542, 0.3212, 0.7772, 0.3027, 0.7587, 0.3199, 0.7473, 0.3341, 0.752, 0.441, 0.7244, 0.4553, 0.7137, 0.4708, 0.7484, 0.4454, 0.732, 0.287, 0.745, 0.3035, 0.7107, 0.3175, 0.7217, 0.3129, 0.7292, 0.5084, 0.7431, 0.4889, 0.7705, 0.4708, 0.7484, 0.4553, 0.7137, 0.287, 0.745, 0.2683, 0.7667, 0.2494, 0.7387, 0.3035, 0.7107, 0.5394, 0.7645, 0.5037, 0.7876, 0.4889, 0.7705, 0.5084, 0.7431, 0.2683, 0.7667, 0.253, 0.7834, 0.2178, 0.7593, 0.2494, 0.7387, 0.5521, 0.7877, 0.5186, 0.7916, 0.5037, 0.7876, 0.5394, 0.7645, 0.253, 0.7834, 0.2379, 0.787, 0.2043, 0.7822, 0.2178, 0.7593, 0.5509, 0.8118, 0.5168, 0.8073, 0.5186, 0.7916, 0.5521, 0.7877, 0.2379, 0.787, 0.2392, 0.8029, 0.2048, 0.8064, 0.2043, 0.7822, 0.5125, 0.8288, 0.5168, 0.8073, 0.5509, 0.8118, 0.2048, 0.8064, 0.2392, 0.8029, 0.243, 0.8246, 0.5083, 0.6977, 0.4348, 0.6589, 0.4841, 0.6288, 0.5434, 0.6835, 0.2769, 0.6251, 0.3253, 0.6562, 0.2508, 0.6932, 0.2161, 0.6781, 0.5638, 0.7392, 0.5083, 0.6977, 0.5434, 0.6835, 0.5811, 0.7269, 0.2161, 0.6781, 0.2508, 0.6932, 0.1941, 0.7332, 0.1772, 0.7204, 0.62, 0.7916, 0.5638, 0.7392, 0.5811, 0.7269, 0.6167, 0.76, 0.1772, 0.7204, 0.1941, 0.7332, 0.1361, 0.7841, 0.1404, 0.7524, 0.7075, 0.7599, 0.62, 0.7916, 0.6167, 0.76, 0.6606, 0.7412, 0.1404, 0.7524, 0.1361, 0.7841, 0.04953, 0.7488, 0.09704, 0.7321, 0.7455, 0.6521, 0.7075, 0.7599, 0.6606, 0.7412, 0.6773, 0.6704, 0.09704, 0.7321, 0.04953, 0.7488, 0.01941, 0.6397, 0.08356, 0.662, 0.7408, 0.5724, 0.7455, 0.6521, 0.6773, 0.6704, 0.6714, 0.5927, 0.08356, 0.662, 0.01941, 0.6397, 0.03366, 0.5644, 0.09282, 0.5899, 0.6773, 0.6704, 0.5434, 0.6835, 0.4841, 0.6288, 0.6714, 0.5927, 0.2769, 0.6251, 0.2161, 0.6781, 0.08356, 0.662, 0.09282, 0.5899, 0.6773, 0.6704, 0.6606, 0.7412, 0.5811, 0.7269, 0.5434, 0.6835, 0.1772, 0.7204, 0.09704, 0.7321, 0.08356, 0.662, 0.2161, 0.6781, 0.6606, 0.7412, 0.6167, 0.76, 0.5811, 0.7269, 0.1772, 0.7204, 0.1404, 0.7524, 0.09704, 0.7321, 0.8424, 0.1952, 0.8293, 0.2196, 0.8346, 0.2069, 0.8347, 0.207, 0.03366, 0.5644, 0.05122, 0.5227, 0.145, 0.5626, 0.09282, 0.5899, 0.6204, 0.5657, 0.6714, 0.5927, 0.4841, 0.6288, 0.4981, 0.5523, 0.2769, 0.6251, 0.09282, 0.5899, 0.145, 0.5626, 0.2642, 0.5501, 0.391, 0.6119, 0.4981, 0.5523, 0.4841, 0.6288, 0.4348, 0.6589, 0.2769, 0.6251, 0.2642, 0.5501, 0.3699, 0.6102, 0.3253, 0.6562])
me_suzanne.materials.append(mat_red)
me_suzanne.update()

# ---- objects
ob_cube = bpy.data.objects.new('Cube', me_cube)
ob_light = bpy.data.objects.new('Light', light_light)
ob_camera = bpy.data.objects.new('Camera', cam_camera)
ob_plane = bpy.data.objects.new('Plane', me_plane)
ob_suzanne = bpy.data.objects.new('Suzanne', me_suzanne)

# ---- transforms, parenting, visibility, modifiers, constraints
ob_cube.location = (0.0, 0.0, 1.0)
ob_cube.rotation_euler = (0.0, -0.0, 0.6316)
ob_cube.lock_rotations_4d = False
ob_cube.empty_display_type = 'ARROWS'
ob_cube.lineart.crease_threshold = 0.0
ob_light.location = (1.589, 4.027, 5.904)
ob_light.rotation_euler = (0.6503, 0.05522, 1.866)
ob_light.lock_rotations_4d = False
ob_light.empty_display_type = 'ARROWS'
ob_light.color = (0.0, 0.0, 0.0, 0.0)
ob_light.lineart.crease_threshold = 0.0
ob_camera.location = (7.359, -6.926, 4.958)
ob_camera.rotation_euler = (1.109, 0.0, 0.8149)
ob_camera.lock_rotations_4d = False
ob_camera.empty_display_type = 'ARROWS'
ob_camera.color = (0.0, 0.0, 0.0, 0.0)
ob_camera.display_type = 'WIRE'
ob_camera.lineart.crease_threshold = 0.0
ob_plane.location = (0.0, 0.0, 0.0)
ob_plane.scale = (10.09, 10.09, 10.09)
ob_suzanne.location = (3.11, 0.7922, 0.5629)
ob_suzanne.rotation_euler = (-0.6112, -1.274e-16, 2.432)

# ---- collection membership
col_collection.objects.link(ob_cube)
col_collection.objects.link(ob_light)
col_collection.objects.link(ob_camera)
col_collection.objects.link(ob_plane)
col_collection.objects.link(ob_suzanne)

# ---- scene / render settings (as saved in the file)
scene.camera = ob_camera
scene.frame_start = 1; scene.frame_end = 250; scene.frame_set(1)
scene.render.engine = 'BLENDER_EEVEE_NEXT'
scene.cycles.sampling_pattern = 'TABULATED_SOBOL'
scene.cycles.use_light_tree = False
scene.eevee.use_raytracing = True
scene.view_settings.view_transform = 'Filmic'
bpy.context.view_layer.update()
